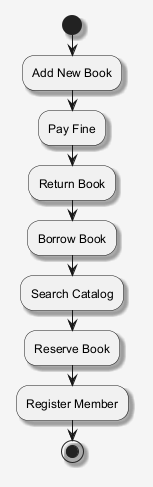

The diagram above was rendered by PlantUML. Its source (embedded in the PNG):
@startuml
skinparam shadowing false
skinparam backgroundColor #F5F5F5
skinparam shadowing true
start
:Add New Book;
:Pay Fine;
:Return Book;
:Borrow Book;
:Search Catalog;
:Reserve Book;
:Register Member;
stop
@enduml